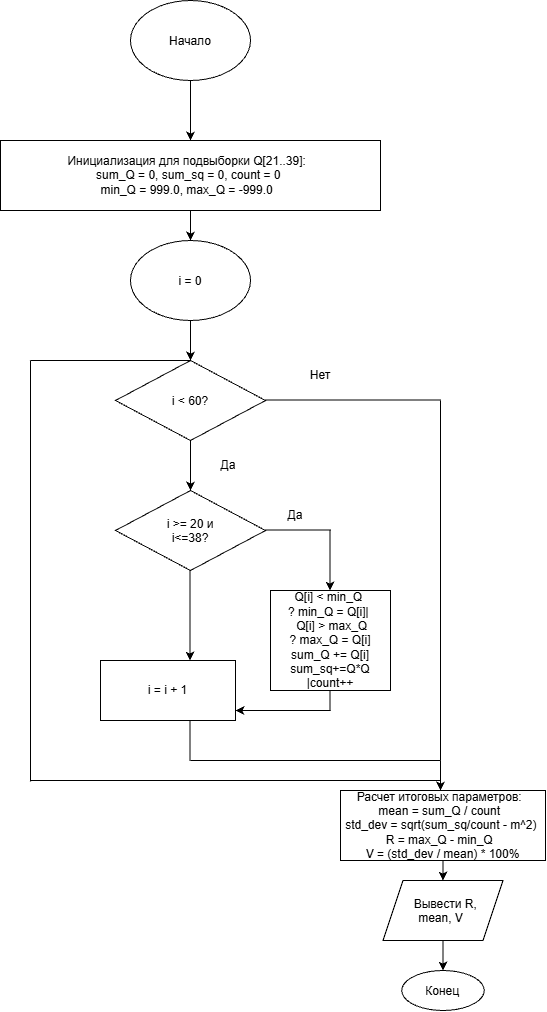

The diagram above was exported from draw.io. Its source (the exported page's mxGraphModel, read from the mxfile embedded in the PNG):
<mxGraphModel dx="2188" dy="1048" grid="1" gridSize="10" guides="1" tooltips="1" connect="1" arrows="1" fold="1" page="1" pageScale="1" pageWidth="827" pageHeight="1169" math="0" shadow="0">
  <root>
    <mxCell id="0" />
    <mxCell id="1" parent="0" />
    <mxCell id="w4XkECdVyPJBAt6v2uTx-102" edge="1" parent="1" source="w4XkECdVyPJBAt6v2uTx-77" style="edgeStyle=orthogonalEdgeStyle;rounded=0;orthogonalLoop=1;jettySize=auto;html=1;entryX=0.5;entryY=0;entryDx=0;entryDy=0;" target="w4XkECdVyPJBAt6v2uTx-101">
      <mxGeometry relative="1" as="geometry" />
    </mxCell>
    <mxCell id="w4XkECdVyPJBAt6v2uTx-77" parent="1" style="ellipse;whiteSpace=wrap;html=1;shapeInside=1;" value="Начало&lt;div&gt;&lt;br/&gt;&lt;/div&gt;" vertex="1">
      <mxGeometry height="80" width="120" x="340" y="20" as="geometry" />
    </mxCell>
    <mxCell id="w4XkECdVyPJBAt6v2uTx-105" edge="1" parent="1" source="w4XkECdVyPJBAt6v2uTx-101" style="edgeStyle=orthogonalEdgeStyle;rounded=0;orthogonalLoop=1;jettySize=auto;html=1;entryX=0.5;entryY=0;entryDx=0;entryDy=0;" target="w4XkECdVyPJBAt6v2uTx-104">
      <mxGeometry relative="1" as="geometry" />
    </mxCell>
    <mxCell id="w4XkECdVyPJBAt6v2uTx-101" parent="1" style="rounded=0;whiteSpace=wrap;html=1;" value="Инициализация для подвыборки Q[21..39]:&amp;nbsp;&amp;nbsp;&lt;div&gt;sum_Q = 0, sum_sq = 0, count = 0&amp;nbsp;&lt;div&gt;&amp;nbsp; &amp;nbsp; &amp;nbsp; &amp;nbsp; &amp;nbsp; min_Q = 999.0, max_Q = -999.0&amp;nbsp; &amp;nbsp; &amp;nbsp; &amp;nbsp; &amp;nbsp; &amp;nbsp;&amp;nbsp;&lt;/div&gt;&lt;/div&gt;" vertex="1">
      <mxGeometry height="70" width="380" x="210" y="160" as="geometry" />
    </mxCell>
    <mxCell id="w4XkECdVyPJBAt6v2uTx-106" edge="1" parent="1" source="w4XkECdVyPJBAt6v2uTx-104" style="edgeStyle=orthogonalEdgeStyle;rounded=0;orthogonalLoop=1;jettySize=auto;html=1;" target="w4XkECdVyPJBAt6v2uTx-107">
      <mxGeometry relative="1" as="geometry">
        <mxPoint x="400" y="479.9999999999999" as="targetPoint" />
      </mxGeometry>
    </mxCell>
    <mxCell id="w4XkECdVyPJBAt6v2uTx-104" parent="1" style="ellipse;whiteSpace=wrap;html=1;shapeInside=1;" value="i = 0" vertex="1">
      <mxGeometry height="80" width="120" x="340" y="260" as="geometry" />
    </mxCell>
    <mxCell id="w4XkECdVyPJBAt6v2uTx-110" edge="1" parent="1" source="w4XkECdVyPJBAt6v2uTx-107" style="edgeStyle=orthogonalEdgeStyle;rounded=0;orthogonalLoop=1;jettySize=auto;html=1;">
      <mxGeometry relative="1" as="geometry">
        <mxPoint x="400" y="510" as="targetPoint" />
      </mxGeometry>
    </mxCell>
    <mxCell id="w4XkECdVyPJBAt6v2uTx-107" parent="1" style="rhombus;whiteSpace=wrap;html=1;shapeInside=1;" value="i &amp;lt; 60?" vertex="1">
      <mxGeometry height="80" width="150" x="325" y="380" as="geometry" />
    </mxCell>
    <mxCell id="w4XkECdVyPJBAt6v2uTx-108" edge="1" parent="1" style="endArrow=none;html=1;rounded=0;" value="">
      <mxGeometry height="50" relative="1" width="50" as="geometry">
        <mxPoint x="475" y="419.5" as="sourcePoint" />
        <mxPoint x="650" y="419.5" as="targetPoint" />
      </mxGeometry>
    </mxCell>
    <mxCell id="w4XkECdVyPJBAt6v2uTx-109" parent="1" style="text;html=1;whiteSpace=wrap;strokeColor=none;fillColor=none;align=center;verticalAlign=middle;rounded=0;" value="Нет" vertex="1">
      <mxGeometry height="30" width="60" x="500" y="380" as="geometry" />
    </mxCell>
    <mxCell id="w4XkECdVyPJBAt6v2uTx-111" parent="1" style="text;html=1;whiteSpace=wrap;strokeColor=none;fillColor=none;align=center;verticalAlign=middle;rounded=0;" value="Да" vertex="1">
      <mxGeometry height="30" width="60" x="407.5" y="470" as="geometry" />
    </mxCell>
    <mxCell id="w4XkECdVyPJBAt6v2uTx-112" parent="1" style="rhombus;whiteSpace=wrap;html=1;shapeInside=1;" value="i &amp;gt;= 20 и&lt;br&gt;i&amp;lt;=38?" vertex="1">
      <mxGeometry height="80" width="150" x="325" y="510" as="geometry" />
    </mxCell>
    <mxCell id="w4XkECdVyPJBAt6v2uTx-113" edge="1" parent="1" style="endArrow=none;html=1;rounded=0;" value="">
      <mxGeometry height="50" relative="1" width="50" as="geometry">
        <mxPoint x="475" y="549.5" as="sourcePoint" />
        <mxPoint x="540" y="549.5" as="targetPoint" />
      </mxGeometry>
    </mxCell>
    <mxCell id="w4XkECdVyPJBAt6v2uTx-115" edge="1" parent="1" style="endArrow=classic;html=1;rounded=0;" value="">
      <mxGeometry height="50" relative="1" width="50" as="geometry">
        <mxPoint x="539.5" y="550" as="sourcePoint" />
        <mxPoint x="539.5" y="610" as="targetPoint" />
      </mxGeometry>
    </mxCell>
    <mxCell id="w4XkECdVyPJBAt6v2uTx-116" parent="1" style="text;html=1;whiteSpace=wrap;strokeColor=none;fillColor=none;align=center;verticalAlign=middle;rounded=0;" value="Да" vertex="1">
      <mxGeometry height="30" width="60" x="475" y="520" as="geometry" />
    </mxCell>
    <mxCell id="w4XkECdVyPJBAt6v2uTx-118" parent="1" style="rounded=0;whiteSpace=wrap;html=1;" value="Q[i] &amp;lt; min_Q&amp;nbsp;&lt;div&gt;? min_Q = Q[i]|&amp;nbsp;&lt;/div&gt;&lt;div&gt;&amp;nbsp;Q[i] &amp;gt; max_Q &lt;br&gt;? max_Q = Q[i]&lt;/div&gt;&lt;div&gt;&amp;nbsp;sum_Q += Q[i]&amp;nbsp; sum_sq+=Q*Q   |count++&lt;/div&gt;" vertex="1">
      <mxGeometry height="100" width="120" x="480" y="610" as="geometry" />
    </mxCell>
    <mxCell id="w4XkECdVyPJBAt6v2uTx-119" edge="1" parent="1" style="endArrow=classic;html=1;rounded=0;" value="">
      <mxGeometry height="50" relative="1" width="50" as="geometry">
        <Array as="points">
          <mxPoint x="399.5" y="600" />
        </Array>
        <mxPoint x="399.5" y="590" as="sourcePoint" />
        <mxPoint x="399.5" y="680" as="targetPoint" />
      </mxGeometry>
    </mxCell>
    <mxCell id="w4XkECdVyPJBAt6v2uTx-120" edge="1" parent="1" style="endArrow=none;html=1;rounded=0;" value="">
      <mxGeometry height="50" relative="1" width="50" as="geometry">
        <mxPoint x="539.5" y="730" as="sourcePoint" />
        <mxPoint x="539.5" y="710" as="targetPoint" />
      </mxGeometry>
    </mxCell>
    <mxCell id="w4XkECdVyPJBAt6v2uTx-121" edge="1" parent="1" style="endArrow=classic;html=1;rounded=0;entryX=1;entryY=0.5;entryDx=0;entryDy=0;" value="">
      <mxGeometry height="50" relative="1" width="50" x="0.2316" as="geometry">
        <Array as="points">
          <mxPoint x="497.5" y="730" />
        </Array>
        <mxPoint x="540" y="730" as="sourcePoint" />
        <mxPoint x="445" y="730" as="targetPoint" />
      </mxGeometry>
    </mxCell>
    <mxCell id="w4XkECdVyPJBAt6v2uTx-122" parent="1" style="rounded=0;whiteSpace=wrap;html=1;" value="i = i + 1" vertex="1">
      <mxGeometry height="60" width="135" x="310" y="680" as="geometry" />
    </mxCell>
    <mxCell id="w4XkECdVyPJBAt6v2uTx-123" edge="1" parent="1" style="endArrow=none;html=1;rounded=0;" value="">
      <mxGeometry height="50" relative="1" width="50" as="geometry">
        <mxPoint x="650" y="420" as="sourcePoint" />
        <mxPoint x="650" y="780" as="targetPoint" />
      </mxGeometry>
    </mxCell>
    <mxCell id="w4XkECdVyPJBAt6v2uTx-124" edge="1" parent="1" style="endArrow=none;html=1;rounded=0;" value="">
      <mxGeometry height="50" relative="1" width="50" as="geometry">
        <mxPoint x="650" y="780" as="sourcePoint" />
        <mxPoint x="400" y="780" as="targetPoint" />
      </mxGeometry>
    </mxCell>
    <mxCell id="w4XkECdVyPJBAt6v2uTx-125" edge="1" parent="1" style="endArrow=none;html=1;rounded=0;" value="">
      <mxGeometry height="50" relative="1" width="50" as="geometry">
        <mxPoint x="399.5" y="780" as="sourcePoint" />
        <mxPoint x="399.5" y="740" as="targetPoint" />
      </mxGeometry>
    </mxCell>
    <mxCell id="w4XkECdVyPJBAt6v2uTx-126" edge="1" parent="1" style="endArrow=classic;html=1;rounded=0;" value="">
      <mxGeometry height="50" relative="1" width="50" as="geometry">
        <mxPoint x="650" y="780" as="sourcePoint" />
        <mxPoint x="650" y="810" as="targetPoint" />
      </mxGeometry>
    </mxCell>
    <mxCell id="w4XkECdVyPJBAt6v2uTx-129" edge="1" parent="1" source="w4XkECdVyPJBAt6v2uTx-127" style="edgeStyle=orthogonalEdgeStyle;rounded=0;orthogonalLoop=1;jettySize=auto;html=1;entryX=0.5;entryY=0;entryDx=0;entryDy=0;" target="w4XkECdVyPJBAt6v2uTx-128">
      <mxGeometry relative="1" as="geometry" />
    </mxCell>
    <mxCell id="w4XkECdVyPJBAt6v2uTx-127" parent="1" style="rounded=0;whiteSpace=wrap;html=1;" value="Расчет итоговых параметров:&amp;nbsp;&amp;nbsp;&lt;div&gt;mean = sum_Q / count&amp;nbsp;&amp;nbsp;&lt;/div&gt;&lt;div&gt;std_dev = sqrt(sum_sq/count - m^2)&amp;nbsp; R = max_Q - min_Q&amp;nbsp;&amp;nbsp;&lt;/div&gt;&lt;div&gt;V = (std_dev / mean) * 100%&lt;/div&gt;" vertex="1">
      <mxGeometry height="70" width="205" x="550" y="810" as="geometry" />
    </mxCell>
    <mxCell id="w4XkECdVyPJBAt6v2uTx-130" edge="1" parent="1" source="w4XkECdVyPJBAt6v2uTx-128" style="edgeStyle=orthogonalEdgeStyle;rounded=0;orthogonalLoop=1;jettySize=auto;html=1;">
      <mxGeometry relative="1" as="geometry">
        <mxPoint x="652.5" y="990" as="targetPoint" />
      </mxGeometry>
    </mxCell>
    <mxCell id="w4XkECdVyPJBAt6v2uTx-128" parent="1" style="shape=parallelogram;perimeter=parallelogramPerimeter;whiteSpace=wrap;html=1;shapeInside=1;fixedSize=1;" value="Вывести R, mean, V" vertex="1">
      <mxGeometry height="60" width="120" x="592.5" y="900" as="geometry" />
    </mxCell>
    <mxCell id="w4XkECdVyPJBAt6v2uTx-131" parent="1" style="ellipse;whiteSpace=wrap;html=1;shapeInside=1;" value="Конец" vertex="1">
      <mxGeometry height="40" width="82.5" x="611.25" y="990" as="geometry" />
    </mxCell>
    <mxCell id="w4XkECdVyPJBAt6v2uTx-132" edge="1" parent="1" style="endArrow=none;html=1;rounded=0;" value="">
      <mxGeometry height="50" relative="1" width="50" as="geometry">
        <mxPoint x="240" y="380" as="sourcePoint" />
        <mxPoint x="400" y="380" as="targetPoint" />
      </mxGeometry>
    </mxCell>
    <mxCell id="w4XkECdVyPJBAt6v2uTx-133" edge="1" parent="1" style="endArrow=none;html=1;rounded=0;" value="">
      <mxGeometry height="50" relative="1" width="50" as="geometry">
        <mxPoint x="240" y="800.963914250753" as="sourcePoint" />
        <mxPoint x="240" y="380" as="targetPoint" />
      </mxGeometry>
    </mxCell>
    <mxCell id="w4XkECdVyPJBAt6v2uTx-134" edge="1" parent="1" style="endArrow=none;html=1;rounded=0;" value="">
      <mxGeometry height="50" relative="1" width="50" as="geometry">
        <mxPoint x="240" y="800" as="sourcePoint" />
        <mxPoint x="650" y="800" as="targetPoint" />
      </mxGeometry>
    </mxCell>
  </root>
</mxGraphModel>